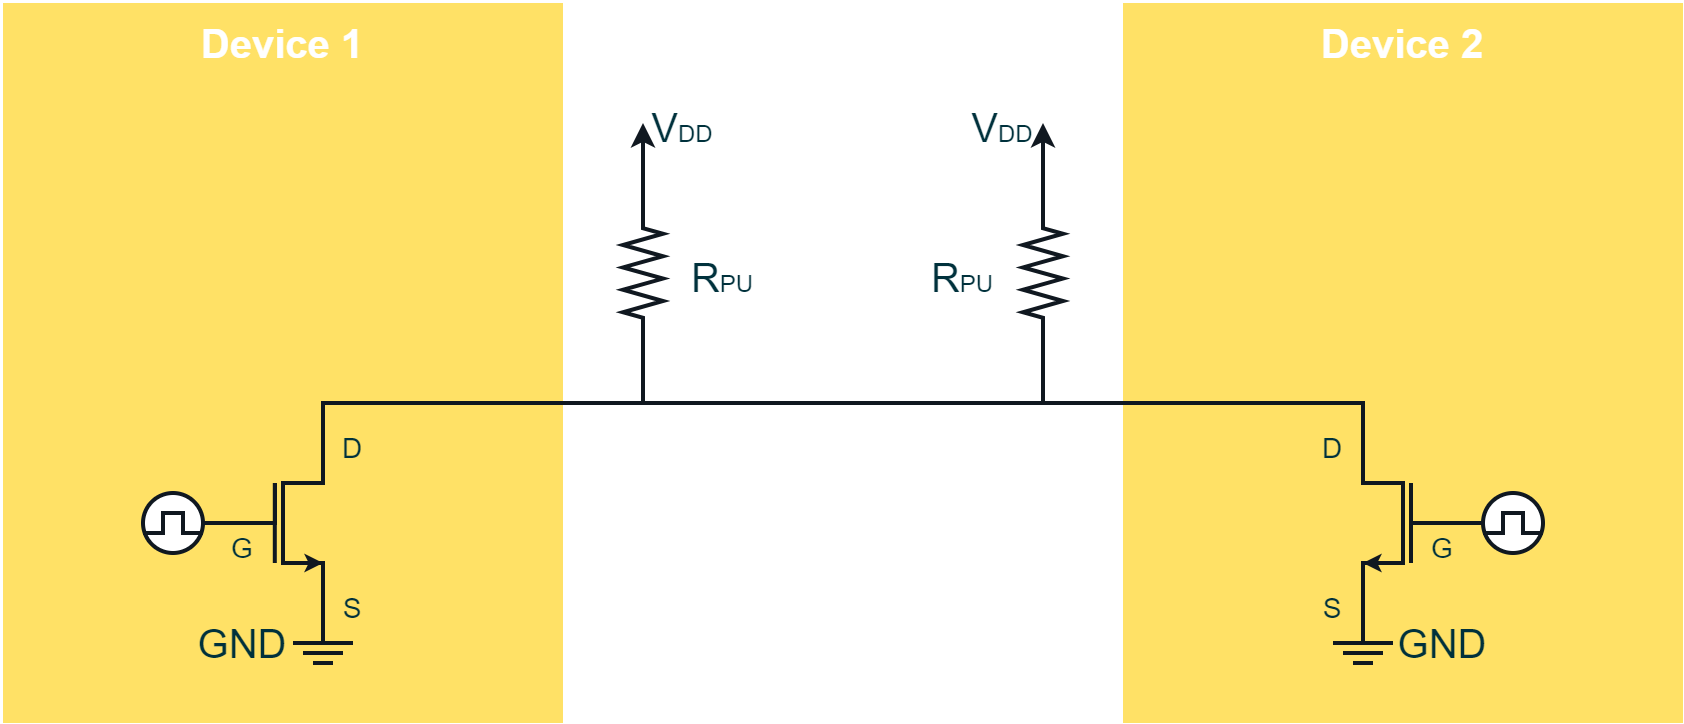

The diagram above was exported from draw.io. Its source (the exported page's mxGraphModel, read from the mxfile embedded in the PNG):
<mxGraphModel dx="-159" dy="401" grid="1" gridSize="10" guides="1" tooltips="1" connect="1" arrows="1" fold="1" page="1" pageScale="1" pageWidth="850" pageHeight="1100" math="0" shadow="0">
  <root>
    <mxCell id="0" />
    <mxCell id="1" parent="0" />
    <mxCell id="UsXWUepjSYJ7nhffTuvg-79" value="" style="rounded=0;whiteSpace=wrap;html=1;strokeColor=none;strokeWidth=2;fontFamily=Arial;fontSize=20;fontColor=#FFFFFF;fillColor=#FED141;opacity=0;" parent="1" vertex="1">
      <mxGeometry x="1080" y="680" width="840" height="360" as="geometry" />
    </mxCell>
    <mxCell id="UsXWUepjSYJ7nhffTuvg-81" value="" style="rounded=0;whiteSpace=wrap;html=1;strokeColor=none;strokeWidth=2;fontFamily=Arial;fontSize=20;fontColor=#FFFFFF;fillColor=#FFCD00;opacity=60;" parent="1" vertex="1">
      <mxGeometry x="1080" y="680" width="280" height="360" as="geometry" />
    </mxCell>
    <mxCell id="UsXWUepjSYJ7nhffTuvg-42" value="" style="pointerEvents=1;verticalLabelPosition=bottom;shadow=0;dashed=0;align=center;html=1;verticalAlign=top;shape=mxgraph.electrical.resistors.resistor_2;strokeColor=#101820;strokeWidth=2;fontFamily=Arial;fontSize=20;fontColor=#FFFFFF;fillColor=#101820;direction=south;" parent="1" vertex="1">
      <mxGeometry x="1390" y="780" width="20" height="70" as="geometry" />
    </mxCell>
    <mxCell id="UsXWUepjSYJ7nhffTuvg-46" value="" style="endArrow=none;html=1;rounded=0;strokeColor=#101820;strokeWidth=2;fontFamily=Arial;fontSize=20;fontColor=#FFFFFF;fillColor=none;" parent="1" edge="1">
      <mxGeometry x="0.3333" y="20" width="50" height="50" relative="1" as="geometry">
        <mxPoint x="1240" y="1000" as="sourcePoint" />
        <mxPoint x="1240" y="880" as="targetPoint" />
        <Array as="points">
          <mxPoint x="1240" y="960" />
          <mxPoint x="1220" y="960" />
          <mxPoint x="1220" y="920" />
          <mxPoint x="1240" y="920" />
        </Array>
        <mxPoint as="offset" />
      </mxGeometry>
    </mxCell>
    <mxCell id="UsXWUepjSYJ7nhffTuvg-47" value="" style="endArrow=none;html=1;rounded=0;strokeColor=#101820;strokeWidth=2;fontFamily=Arial;fontSize=20;fontColor=#FFFFFF;fillColor=none;" parent="1" edge="1">
      <mxGeometry width="50" height="50" relative="1" as="geometry">
        <mxPoint x="1215.9" y="960" as="sourcePoint" />
        <mxPoint x="1215.9" y="920" as="targetPoint" />
      </mxGeometry>
    </mxCell>
    <mxCell id="UsXWUepjSYJ7nhffTuvg-48" value="" style="endArrow=classic;html=1;rounded=0;strokeColor=#101820;strokeWidth=2;fontFamily=Arial;fontSize=20;fontColor=#FFFFFF;fillColor=none;endSize=3;startSize=3;" parent="1" edge="1">
      <mxGeometry width="50" height="50" relative="1" as="geometry">
        <mxPoint x="1220" y="940" as="sourcePoint" />
        <mxPoint x="1240" y="960" as="targetPoint" />
        <Array as="points">
          <mxPoint x="1220" y="960" />
        </Array>
      </mxGeometry>
    </mxCell>
    <mxCell id="UsXWUepjSYJ7nhffTuvg-51" value="" style="endArrow=none;html=1;rounded=0;strokeColor=#101820;strokeWidth=2;fontFamily=Arial;fontSize=20;fontColor=#FFFFFF;fillColor=none;entryX=1;entryY=0.5;entryDx=0;entryDy=0;" parent="1" target="UsXWUepjSYJ7nhffTuvg-69" edge="1">
      <mxGeometry width="50" height="50" relative="1" as="geometry">
        <mxPoint x="1216" y="920" as="sourcePoint" />
        <mxPoint x="1180" y="880" as="targetPoint" />
        <Array as="points">
          <mxPoint x="1216" y="940" />
          <mxPoint x="1180" y="940" />
        </Array>
      </mxGeometry>
    </mxCell>
    <mxCell id="UsXWUepjSYJ7nhffTuvg-54" value="" style="endArrow=classic;html=1;rounded=0;strokeColor=#101820;strokeWidth=2;fontFamily=Arial;fontSize=20;fontColor=#101820;fillColor=#101820;" parent="1" edge="1">
      <mxGeometry width="50" height="50" relative="1" as="geometry">
        <mxPoint x="1400" y="780" as="sourcePoint" />
        <mxPoint x="1400" y="740" as="targetPoint" />
      </mxGeometry>
    </mxCell>
    <mxCell id="UsXWUepjSYJ7nhffTuvg-56" value="" style="group" parent="1" vertex="1" connectable="0">
      <mxGeometry x="1225" y="1000" width="30" height="10" as="geometry" />
    </mxCell>
    <mxCell id="UsXWUepjSYJ7nhffTuvg-57" value="" style="endArrow=none;html=1;rounded=0;strokeColor=#101820;strokeWidth=2;fontFamily=Arial;fontSize=20;fontColor=#101820;fillColor=none;" parent="UsXWUepjSYJ7nhffTuvg-56" edge="1">
      <mxGeometry width="50" height="50" relative="1" as="geometry">
        <mxPoint as="sourcePoint" />
        <mxPoint x="30" as="targetPoint" />
      </mxGeometry>
    </mxCell>
    <mxCell id="UsXWUepjSYJ7nhffTuvg-58" value="" style="endArrow=none;html=1;rounded=0;strokeColor=#101820;strokeWidth=2;fontFamily=Arial;fontSize=20;fontColor=#101820;fillColor=none;" parent="UsXWUepjSYJ7nhffTuvg-56" edge="1">
      <mxGeometry width="50" height="50" relative="1" as="geometry">
        <mxPoint x="5" y="5" as="sourcePoint" />
        <mxPoint x="25" y="5" as="targetPoint" />
      </mxGeometry>
    </mxCell>
    <mxCell id="UsXWUepjSYJ7nhffTuvg-59" value="" style="endArrow=none;html=1;rounded=0;strokeColor=#101820;strokeWidth=2;fontFamily=Arial;fontSize=20;fontColor=#101820;fillColor=none;" parent="UsXWUepjSYJ7nhffTuvg-56" edge="1">
      <mxGeometry width="50" height="50" relative="1" as="geometry">
        <mxPoint x="10" y="10" as="sourcePoint" />
        <mxPoint x="20" y="10" as="targetPoint" />
      </mxGeometry>
    </mxCell>
    <mxCell id="UsXWUepjSYJ7nhffTuvg-60" value="" style="endArrow=none;html=1;rounded=0;strokeColor=#101820;strokeWidth=2;fontFamily=Arial;fontSize=20;fontColor=#101820;fillColor=none;" parent="UsXWUepjSYJ7nhffTuvg-56" edge="1">
      <mxGeometry width="50" height="50" relative="1" as="geometry">
        <mxPoint x="25" as="sourcePoint" />
        <mxPoint x="15" y="-20" as="targetPoint" />
        <Array as="points">
          <mxPoint x="15" />
        </Array>
      </mxGeometry>
    </mxCell>
    <mxCell id="UsXWUepjSYJ7nhffTuvg-61" value="&lt;font color=&quot;#00313c&quot;&gt;GND&lt;/font&gt;" style="rounded=0;whiteSpace=wrap;html=1;strokeColor=none;strokeWidth=2;fontFamily=Arial;fontSize=20;fontColor=#101820;fillColor=none;" parent="1" vertex="1">
      <mxGeometry x="1080" y="980" width="240" height="40" as="geometry" />
    </mxCell>
    <mxCell id="UsXWUepjSYJ7nhffTuvg-69" value="" style="ellipse;whiteSpace=wrap;html=1;aspect=fixed;strokeColor=#101820;strokeWidth=2;fontFamily=Arial;fontSize=20;fontColor=#00313C;fillColor=#FFFFFF;" parent="1" vertex="1">
      <mxGeometry x="1150" y="925" width="30" height="30" as="geometry" />
    </mxCell>
    <mxCell id="UsXWUepjSYJ7nhffTuvg-70" value="" style="endArrow=none;html=1;rounded=0;strokeColor=#101820;strokeWidth=2;fontFamily=Arial;fontSize=20;fontColor=#00313C;fillColor=none;" parent="1" edge="1">
      <mxGeometry width="50" height="50" relative="1" as="geometry">
        <mxPoint x="1150" y="945" as="sourcePoint" />
        <mxPoint x="1180" y="945" as="targetPoint" />
        <Array as="points">
          <mxPoint x="1160" y="945" />
          <mxPoint x="1160" y="935" />
          <mxPoint x="1170" y="935" />
          <mxPoint x="1170" y="945" />
        </Array>
      </mxGeometry>
    </mxCell>
    <mxCell id="UsXWUepjSYJ7nhffTuvg-71" value="&lt;font style=&quot;font-size: 14px;&quot; color=&quot;#00313c&quot;&gt;S&lt;/font&gt;" style="rounded=0;whiteSpace=wrap;html=1;strokeColor=none;strokeWidth=2;fontFamily=Arial;fontSize=20;fontColor=#101820;fillColor=none;" parent="1" vertex="1">
      <mxGeometry x="1150" y="960" width="210" height="40" as="geometry" />
    </mxCell>
    <mxCell id="UsXWUepjSYJ7nhffTuvg-74" value="&lt;font style=&quot;font-size: 14px;&quot; color=&quot;#00313c&quot;&gt;D&lt;/font&gt;" style="rounded=0;whiteSpace=wrap;html=1;strokeColor=none;strokeWidth=2;fontFamily=Arial;fontSize=20;fontColor=#101820;fillColor=none;" parent="1" vertex="1">
      <mxGeometry x="1150" y="880" width="210" height="40" as="geometry" />
    </mxCell>
    <mxCell id="UsXWUepjSYJ7nhffTuvg-75" value="&lt;font style=&quot;font-size: 14px;&quot; color=&quot;#00313c&quot;&gt;G&lt;/font&gt;" style="rounded=0;whiteSpace=wrap;html=1;strokeColor=none;strokeWidth=2;fontFamily=Arial;fontSize=20;fontColor=#101820;fillColor=none;" parent="1" vertex="1">
      <mxGeometry x="1080" y="930" width="240" height="40" as="geometry" />
    </mxCell>
    <mxCell id="UsXWUepjSYJ7nhffTuvg-80" value="" style="rounded=0;whiteSpace=wrap;html=1;strokeColor=none;strokeWidth=2;fontFamily=Arial;fontSize=20;fontColor=#FFFFFF;fillColor=#FFCD00;opacity=60;" parent="1" vertex="1">
      <mxGeometry x="1640" y="680" width="280" height="360" as="geometry" />
    </mxCell>
    <mxCell id="UsXWUepjSYJ7nhffTuvg-93" value="" style="endArrow=none;html=1;rounded=0;labelBackgroundColor=#0067B9;strokeColor=#101820;strokeWidth=2;fontFamily=Arial;fontSize=15;fontColor=#A5B6BA;startSize=10;endSize=3;fillColor=#101820;endFill=0;" parent="1" edge="1">
      <mxGeometry width="50" height="50" relative="1" as="geometry">
        <mxPoint x="1240" y="900" as="sourcePoint" />
        <mxPoint x="1760" y="880" as="targetPoint" />
        <Array as="points">
          <mxPoint x="1240" y="880" />
          <mxPoint x="1760" y="880" />
          <mxPoint x="1760" y="900" />
        </Array>
      </mxGeometry>
    </mxCell>
    <mxCell id="UsXWUepjSYJ7nhffTuvg-103" value="&lt;font color=&quot;#ffffff&quot;&gt;Device 1&lt;/font&gt;" style="rounded=0;whiteSpace=wrap;html=1;strokeColor=none;strokeWidth=2;fontFamily=Arial;fontSize=20;fontColor=#101820;fillColor=none;fontStyle=1" parent="1" vertex="1">
      <mxGeometry x="1080" y="680" width="280" height="40" as="geometry" />
    </mxCell>
    <mxCell id="UsXWUepjSYJ7nhffTuvg-112" value="&lt;font color=&quot;#ffffff&quot;&gt;Device 2&lt;/font&gt;" style="rounded=0;whiteSpace=wrap;html=1;strokeColor=none;strokeWidth=2;fontFamily=Arial;fontSize=20;fontColor=#101820;fillColor=none;fontStyle=1" parent="1" vertex="1">
      <mxGeometry x="1640" y="680" width="280" height="40" as="geometry" />
    </mxCell>
    <mxCell id="UsXWUepjSYJ7nhffTuvg-118" value="" style="endArrow=none;html=1;rounded=0;strokeColor=#101820;strokeWidth=2;fontFamily=Arial;fontSize=20;fontColor=#FFFFFF;fillColor=#101820;" parent="1" edge="1">
      <mxGeometry x="0.3333" y="20" width="50" height="50" relative="1" as="geometry">
        <mxPoint x="1760" y="1000" as="sourcePoint" />
        <mxPoint x="1760" y="880" as="targetPoint" />
        <Array as="points">
          <mxPoint x="1760" y="960" />
          <mxPoint x="1780" y="960" />
          <mxPoint x="1780" y="920" />
          <mxPoint x="1760" y="920" />
        </Array>
        <mxPoint as="offset" />
      </mxGeometry>
    </mxCell>
    <mxCell id="UsXWUepjSYJ7nhffTuvg-119" value="" style="endArrow=none;html=1;rounded=0;strokeColor=#101820;strokeWidth=2;fontFamily=Arial;fontSize=20;fontColor=#FFFFFF;fillColor=none;" parent="1" edge="1">
      <mxGeometry width="50" height="50" relative="1" as="geometry">
        <mxPoint x="1784" y="960" as="sourcePoint" />
        <mxPoint x="1784" y="920" as="targetPoint" />
      </mxGeometry>
    </mxCell>
    <mxCell id="UsXWUepjSYJ7nhffTuvg-120" value="" style="endArrow=classic;html=1;rounded=0;strokeColor=#101820;strokeWidth=2;fontFamily=Arial;fontSize=20;fontColor=#FFFFFF;fillColor=#101820;endSize=3;startSize=3;" parent="1" edge="1">
      <mxGeometry width="50" height="50" relative="1" as="geometry">
        <mxPoint x="1780" y="940" as="sourcePoint" />
        <mxPoint x="1760" y="960" as="targetPoint" />
        <Array as="points">
          <mxPoint x="1780" y="960" />
        </Array>
      </mxGeometry>
    </mxCell>
    <mxCell id="UsXWUepjSYJ7nhffTuvg-121" value="" style="endArrow=none;html=1;rounded=0;strokeColor=#101820;strokeWidth=2;fontFamily=Arial;fontSize=20;fontColor=#FFFFFF;fillColor=#101820;" parent="1" edge="1">
      <mxGeometry width="50" height="50" relative="1" as="geometry">
        <mxPoint x="1784" y="920" as="sourcePoint" />
        <mxPoint x="1820" y="940" as="targetPoint" />
        <Array as="points">
          <mxPoint x="1784" y="940" />
          <mxPoint x="1820" y="940" />
        </Array>
      </mxGeometry>
    </mxCell>
    <mxCell id="UsXWUepjSYJ7nhffTuvg-123" value="" style="group" parent="1" vertex="1" connectable="0">
      <mxGeometry x="1745" y="1000" width="30" height="10" as="geometry" />
    </mxCell>
    <mxCell id="UsXWUepjSYJ7nhffTuvg-124" value="" style="endArrow=none;html=1;rounded=0;strokeColor=#101820;strokeWidth=2;fontFamily=Arial;fontSize=20;fontColor=#101820;fillColor=none;" parent="UsXWUepjSYJ7nhffTuvg-123" edge="1">
      <mxGeometry width="50" height="50" relative="1" as="geometry">
        <mxPoint as="sourcePoint" />
        <mxPoint x="30" as="targetPoint" />
      </mxGeometry>
    </mxCell>
    <mxCell id="UsXWUepjSYJ7nhffTuvg-125" value="" style="endArrow=none;html=1;rounded=0;strokeColor=#101820;strokeWidth=2;fontFamily=Arial;fontSize=20;fontColor=#101820;fillColor=none;" parent="UsXWUepjSYJ7nhffTuvg-123" edge="1">
      <mxGeometry width="50" height="50" relative="1" as="geometry">
        <mxPoint x="5" y="5" as="sourcePoint" />
        <mxPoint x="25" y="5" as="targetPoint" />
      </mxGeometry>
    </mxCell>
    <mxCell id="UsXWUepjSYJ7nhffTuvg-126" value="" style="endArrow=none;html=1;rounded=0;strokeColor=#101820;strokeWidth=2;fontFamily=Arial;fontSize=20;fontColor=#101820;fillColor=none;" parent="UsXWUepjSYJ7nhffTuvg-123" edge="1">
      <mxGeometry width="50" height="50" relative="1" as="geometry">
        <mxPoint x="10" y="10" as="sourcePoint" />
        <mxPoint x="20" y="10" as="targetPoint" />
      </mxGeometry>
    </mxCell>
    <mxCell id="UsXWUepjSYJ7nhffTuvg-127" value="" style="endArrow=none;html=1;rounded=0;strokeColor=#101820;strokeWidth=2;fontFamily=Arial;fontSize=20;fontColor=#101820;fillColor=none;" parent="UsXWUepjSYJ7nhffTuvg-123" edge="1">
      <mxGeometry width="50" height="50" relative="1" as="geometry">
        <mxPoint x="25" as="sourcePoint" />
        <mxPoint x="15" y="-20" as="targetPoint" />
        <Array as="points">
          <mxPoint x="15" />
        </Array>
      </mxGeometry>
    </mxCell>
    <mxCell id="UsXWUepjSYJ7nhffTuvg-128" value="&lt;font color=&quot;#00313c&quot;&gt;GND&lt;/font&gt;" style="rounded=0;whiteSpace=wrap;html=1;strokeColor=none;strokeWidth=2;fontFamily=Arial;fontSize=20;fontColor=#101820;fillColor=none;" parent="1" vertex="1">
      <mxGeometry x="1680" y="980" width="240" height="40" as="geometry" />
    </mxCell>
    <mxCell id="UsXWUepjSYJ7nhffTuvg-131" value="&lt;font style=&quot;font-size: 14px;&quot; color=&quot;#00313c&quot;&gt;S&lt;/font&gt;" style="rounded=0;whiteSpace=wrap;html=1;strokeColor=none;strokeWidth=2;fontFamily=Arial;fontSize=20;fontColor=#101820;fillColor=none;" parent="1" vertex="1">
      <mxGeometry x="1640" y="960" width="210" height="40" as="geometry" />
    </mxCell>
    <mxCell id="UsXWUepjSYJ7nhffTuvg-132" value="&lt;font style=&quot;font-size: 14px;&quot; color=&quot;#00313c&quot;&gt;G&lt;/font&gt;" style="rounded=0;whiteSpace=wrap;html=1;strokeColor=none;strokeWidth=2;fontFamily=Arial;fontSize=20;fontColor=#101820;fillColor=none;" parent="1" vertex="1">
      <mxGeometry x="1680" y="930" width="240" height="40" as="geometry" />
    </mxCell>
    <mxCell id="UsXWUepjSYJ7nhffTuvg-147" value="" style="endArrow=none;html=1;rounded=0;strokeColor=#101820;strokeWidth=2;fontFamily=Arial;fontSize=20;fontColor=#101820;fillColor=#101820;" parent="1" edge="1">
      <mxGeometry width="50" height="50" relative="1" as="geometry">
        <mxPoint x="1400" y="880" as="sourcePoint" />
        <mxPoint x="1400" y="850" as="targetPoint" />
      </mxGeometry>
    </mxCell>
    <mxCell id="UsXWUepjSYJ7nhffTuvg-151" value="" style="ellipse;whiteSpace=wrap;html=1;aspect=fixed;strokeColor=#101820;strokeWidth=2;fontFamily=Arial;fontSize=20;fontColor=#00313C;fillColor=#FFFFFF;" parent="1" vertex="1">
      <mxGeometry x="1820" y="925" width="30" height="30" as="geometry" />
    </mxCell>
    <mxCell id="UsXWUepjSYJ7nhffTuvg-152" value="" style="endArrow=none;html=1;rounded=0;strokeColor=#101820;strokeWidth=2;fontFamily=Arial;fontSize=20;fontColor=#00313C;fillColor=none;" parent="1" edge="1">
      <mxGeometry width="50" height="50" relative="1" as="geometry">
        <mxPoint x="1820" y="945" as="sourcePoint" />
        <mxPoint x="1850" y="945" as="targetPoint" />
        <Array as="points">
          <mxPoint x="1830" y="945" />
          <mxPoint x="1830" y="935" />
          <mxPoint x="1840" y="935" />
          <mxPoint x="1840" y="945" />
        </Array>
      </mxGeometry>
    </mxCell>
    <mxCell id="UsXWUepjSYJ7nhffTuvg-154" value="&lt;font style=&quot;font-size: 14px;&quot; color=&quot;#00313c&quot;&gt;D&lt;/font&gt;" style="rounded=0;whiteSpace=wrap;html=1;strokeColor=none;strokeWidth=2;fontFamily=Arial;fontSize=20;fontColor=#101820;fillColor=none;" parent="1" vertex="1">
      <mxGeometry x="1640" y="880" width="210" height="40" as="geometry" />
    </mxCell>
    <mxCell id="UsXWUepjSYJ7nhffTuvg-155" value="" style="pointerEvents=1;verticalLabelPosition=bottom;shadow=0;dashed=0;align=center;html=1;verticalAlign=top;shape=mxgraph.electrical.resistors.resistor_2;strokeColor=#101820;strokeWidth=2;fontFamily=Arial;fontSize=20;fontColor=#FFFFFF;fillColor=#101820;direction=south;" parent="1" vertex="1">
      <mxGeometry x="1590" y="780" width="20" height="70" as="geometry" />
    </mxCell>
    <mxCell id="UsXWUepjSYJ7nhffTuvg-156" value="" style="endArrow=classic;html=1;rounded=0;strokeColor=#101820;strokeWidth=2;fontFamily=Arial;fontSize=20;fontColor=#101820;fillColor=#101820;" parent="1" edge="1">
      <mxGeometry width="50" height="50" relative="1" as="geometry">
        <mxPoint x="1600" y="780" as="sourcePoint" />
        <mxPoint x="1600" y="740" as="targetPoint" />
      </mxGeometry>
    </mxCell>
    <mxCell id="UsXWUepjSYJ7nhffTuvg-157" value="" style="endArrow=none;html=1;rounded=0;strokeColor=#101820;strokeWidth=2;fontFamily=Arial;fontSize=20;fontColor=#101820;fillColor=#101820;" parent="1" edge="1">
      <mxGeometry width="50" height="50" relative="1" as="geometry">
        <mxPoint x="1600" y="880" as="sourcePoint" />
        <mxPoint x="1600" y="850" as="targetPoint" />
      </mxGeometry>
    </mxCell>
    <mxCell id="uiSjNevoirEshFBc3whF-1" value="&lt;font color=&quot;#00313c&quot; style=&quot;&quot;&gt;&lt;span style=&quot;font-size: 20px; vertical-align: sub;&quot;&gt;R&lt;/span&gt;&lt;sub style=&quot;&quot;&gt;&lt;font style=&quot;font-size: 12px;&quot;&gt;PU&lt;/font&gt;&lt;/sub&gt;&lt;/font&gt;" style="rounded=0;whiteSpace=wrap;html=1;strokeColor=none;strokeWidth=2;fontFamily=Arial;fontSize=20;fontColor=#101820;fillColor=none;" parent="1" vertex="1">
      <mxGeometry x="1420" y="795" width="40" height="40" as="geometry" />
    </mxCell>
    <mxCell id="5oqtJZKKcRcLMbeChK8O-2" value="&lt;font color=&quot;#00313c&quot; style=&quot;&quot;&gt;&lt;span style=&quot;font-size: 20px; vertical-align: sub;&quot;&gt;R&lt;/span&gt;&lt;sub style=&quot;&quot;&gt;&lt;font style=&quot;font-size: 12px;&quot;&gt;PU&lt;/font&gt;&lt;/sub&gt;&lt;/font&gt;" style="rounded=0;whiteSpace=wrap;html=1;strokeColor=none;strokeWidth=2;fontFamily=Arial;fontSize=20;fontColor=#101820;fillColor=none;" parent="1" vertex="1">
      <mxGeometry x="1540" y="795" width="40" height="40" as="geometry" />
    </mxCell>
    <mxCell id="5oqtJZKKcRcLMbeChK8O-3" value="&lt;font color=&quot;#00313c&quot; style=&quot;&quot;&gt;&lt;sub style=&quot;&quot;&gt;&lt;font style=&quot;font-size: 20px;&quot;&gt;V&lt;/font&gt;&lt;font style=&quot;font-size: 12px;&quot;&gt;DD&lt;/font&gt;&lt;/sub&gt;&lt;/font&gt;" style="rounded=0;whiteSpace=wrap;html=1;strokeColor=none;strokeWidth=2;fontFamily=Arial;fontSize=20;fontColor=#101820;fillColor=none;" parent="1" vertex="1">
      <mxGeometry x="1560" y="720" width="40" height="40" as="geometry" />
    </mxCell>
    <mxCell id="GDXtKzcoWqh7Jv3Qm-g0-1" value="&lt;font color=&quot;#00313c&quot; style=&quot;&quot;&gt;&lt;sub style=&quot;&quot;&gt;&lt;font style=&quot;font-size: 20px;&quot;&gt;V&lt;/font&gt;&lt;font style=&quot;font-size: 12px;&quot;&gt;DD&lt;/font&gt;&lt;/sub&gt;&lt;/font&gt;" style="rounded=0;whiteSpace=wrap;html=1;strokeColor=none;strokeWidth=2;fontFamily=Arial;fontSize=20;fontColor=#101820;fillColor=none;" vertex="1" parent="1">
      <mxGeometry x="1400" y="720" width="40" height="40" as="geometry" />
    </mxCell>
  </root>
</mxGraphModel>